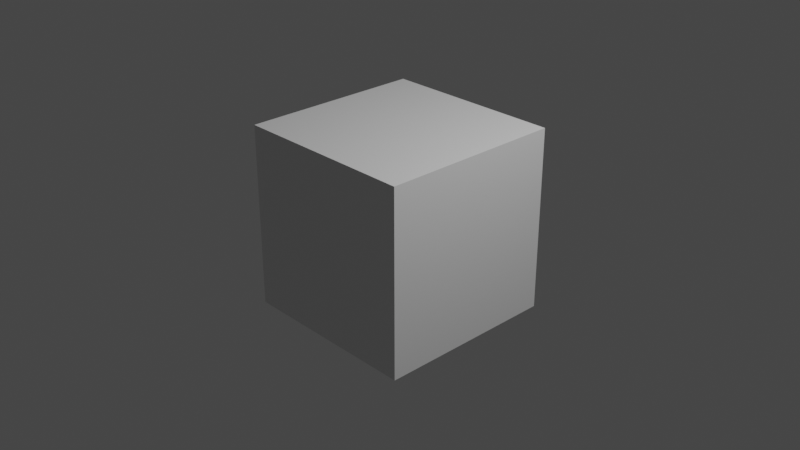 # Source: auto_node.blend  (saved by Blender 2.83.19; exported with 4.5.12 LTS)
import bpy
from mathutils import Matrix  # noqa: F401  (used for matrix-valued properties, if any)

bpy.ops.wm.read_factory_settings(use_empty=True)
scene = bpy.context.scene
scene.name = 'Scene'

# ---- collections
col_collection = bpy.data.collections.new('Collection'); scene.collection.children.link(col_collection)

# ---- materials (node trees are filled in below, after node groups)
mat_material = bpy.data.materials.new('Material')
mat_material.alpha_threshold = 0.0
mat_material.use_transparent_shadow = False
mat_material.line_color = (0.0, 0.0, 0.0, 1.0)

# ---- material node trees
mat_material.use_nodes = True; mat_material.node_tree.nodes.clear()
_N = mat_material.node_tree.nodes; _L = mat_material.node_tree.links
n0 = _N.new('ShaderNodeOutputMaterial'); n0.name = 'Material Output'; n0.location = (300, 300)
n1 = _N.new('ShaderNodeBsdfPrincipled'); n1.name = 'Principled BSDF'; n1.location = (10, 300)
n1.distribution = 'GGX'
n1.subsurface_method = 'BURLEY'
n1.inputs[2].default_value = 0.4
n1.inputs[3].default_value = 1.45
n1.inputs[27].default_value = (0.0, 0.0, 0.0, 1.0)
n1.inputs[28].default_value = 1.0
_L.new(n1.outputs[0], n0.inputs[0])
n0.is_active_output = True

# ---- world
world_world = bpy.data.worlds.new('World'); scene.world = world_world
world_world.use_nodes = True; world_world.node_tree.nodes.clear()
_N = world_world.node_tree.nodes; _L = world_world.node_tree.links
n0 = _N.new('ShaderNodeOutputWorld'); n0.name = 'World Output'; n0.location = (300, 300)
n1 = _N.new('ShaderNodeBackground'); n1.name = 'Background'; n1.location = (10, 300)
n1.inputs[0].default_value = (0.05088, 0.05088, 0.05088, 1.0)
_L.new(n1.outputs[0], n0.inputs[0])
n0.is_active_output = True
world_world.color = (0.05088, 0.05088, 0.05088)
world_world.use_sun_shadow = False
world_world.sun_shadow_jitter_overblur = 0.0

# ---- cameras
cam_camera = bpy.data.cameras.new('Camera')
cam_camera.clip_end = 100.0
cam_camera.ortho_scale = 7.314

# ---- lights
light_light = bpy.data.lights.new('Light', 'POINT')
light_light.transmission_factor = 0.0
light_light.energy = 1000.0
light_light.shadow_soft_size = 0.1
light_light.shadow_maximum_resolution = 0.006
light_light.use_absolute_resolution = True

# ---- meshes
me_cube = bpy.data.meshes.new('Cube')
me_cube.from_pydata([(1.0, 1.0, 1.0), (1.0, 1.0, -1.0), (1.0, -1.0, 1.0), (1.0, -1.0, -1.0), (-1.0, 1.0, 1.0), (-1.0, 1.0, -1.0), (-1.0, -1.0, 1.0), (-1.0, -1.0, -1.0)], [], [(0, 4, 6, 2), (3, 2, 6, 7), (7, 6, 4, 5), (5, 1, 3, 7), (1, 0, 2, 3), (5, 4, 0, 1)])
_uv = me_cube.uv_layers.new(name='UVMap')
_uv.uv.foreach_set('vector', [0.625, 0.5, 0.875, 0.5, 0.875, 0.75, 0.625, 0.75, 0.375, 0.75, 0.625, 0.75, 0.625, 1.0, 0.375, 1.0, 0.375, 0.0, 0.625, 0.0, 0.625, 0.25, 0.375, 0.25, 0.125, 0.5, 0.375, 0.5, 0.375, 0.75, 0.125, 0.75, 0.375, 0.5, 0.625, 0.5, 0.625, 0.75, 0.375, 0.75, 0.375, 0.25, 0.625, 0.25, 0.625, 0.5, 0.375, 0.5])
me_cube.materials.append(mat_material)
me_cube.use_remesh_preserve_volume = False
me_cube.use_remesh_preserve_attributes = False
me_cube.use_mirror_vertex_groups = False
me_cube.update()

# ---- objects
ob_cube = bpy.data.objects.new('Cube', me_cube)
ob_light = bpy.data.objects.new('Light', light_light)
ob_camera = bpy.data.objects.new('Camera', cam_camera)

# ---- transforms, parenting, visibility, modifiers, constraints
ob_cube.location = (0.0, 0.0, 0.0)
ob_cube.lock_rotations_4d = False
ob_cube.empty_display_type = 'ARROWS'
ob_cube.lineart.crease_threshold = 0.0
ob_light.location = (4.076, 1.005, 5.904)
ob_light.rotation_euler = (0.6503, 0.05522, 1.866)
ob_light.lock_rotations_4d = False
ob_light.empty_display_type = 'ARROWS'
ob_light.color = (0.0, 0.0, 0.0, 0.0)
ob_light.lineart.crease_threshold = 0.0
ob_camera.location = (7.359, -6.926, 4.958)
ob_camera.rotation_euler = (1.109, 0.0, 0.8149)
ob_camera.lock_rotations_4d = False
ob_camera.empty_display_type = 'ARROWS'
ob_camera.color = (0.0, 0.0, 0.0, 0.0)
ob_camera.display_type = 'WIRE'
ob_camera.lineart.crease_threshold = 0.0

# ---- collection membership
col_collection.objects.link(ob_cube)
col_collection.objects.link(ob_light)
col_collection.objects.link(ob_camera)

# ---- scene / render settings (as saved in the file)
scene.camera = ob_camera
scene.frame_start = 1; scene.frame_end = 250; scene.frame_set(0)
scene.render.engine = 'BLENDER_EEVEE_NEXT'
scene.cycles.use_denoising = False
scene.cycles.samples = 128
scene.cycles.sampling_pattern = 'TABULATED_SOBOL'
scene.cycles.use_adaptive_sampling = False
scene.cycles.use_light_tree = False
scene.view_settings.view_transform = 'Filmic'
bpy.context.view_layer.update()
